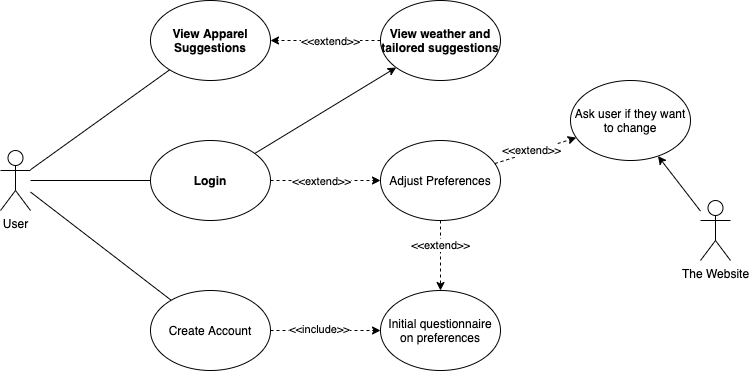

The diagram above was exported from draw.io. Its source (the exported page's mxGraphModel, read from the mxfile embedded in the PNG):
<mxGraphModel dx="1378" dy="690" grid="1" gridSize="10" guides="1" tooltips="1" connect="1" arrows="1" fold="1" page="1" pageScale="1" pageWidth="850" pageHeight="1100" math="0" shadow="0">
  <root>
    <mxCell id="0" />
    <mxCell id="1" parent="0" />
    <mxCell id="hPauTHs8GtyDGkTB2aXt-2" value="Login" style="ellipse;whiteSpace=wrap;html=1;fontStyle=1" parent="1" vertex="1">
      <mxGeometry x="200" y="320" width="120" height="80" as="geometry" />
    </mxCell>
    <mxCell id="AxJJOXoOU8DwlM60jVrU-1" value="View Apparel Suggestions" style="ellipse;whiteSpace=wrap;html=1;fontStyle=1" parent="1" vertex="1">
      <mxGeometry x="200" y="180" width="120" height="80" as="geometry" />
    </mxCell>
    <mxCell id="BQLT7fs37eKJmkyU4k4y-1" value="View weather and tailored suggestions" style="ellipse;whiteSpace=wrap;html=1;fontStyle=1" parent="1" vertex="1">
      <mxGeometry x="430" y="180" width="120" height="80" as="geometry" />
    </mxCell>
    <mxCell id="BQLT7fs37eKJmkyU4k4y-3" value="" style="endArrow=classic;html=1;dashed=1;" parent="1" source="hPauTHs8GtyDGkTB2aXt-2" target="vDs1BGbNydwBKz4BbOyX-3" edge="1">
      <mxGeometry width="50" height="50" relative="1" as="geometry">
        <mxPoint x="360.93909502159204" y="479.2422107297084" as="sourcePoint" />
        <mxPoint x="390" y="500" as="targetPoint" />
      </mxGeometry>
    </mxCell>
    <mxCell id="BQLT7fs37eKJmkyU4k4y-20" value="&lt;div&gt;&amp;lt;&amp;lt;extend&amp;gt;&amp;gt;&lt;/div&gt;" style="edgeLabel;html=1;align=center;verticalAlign=middle;resizable=0;points=[];" parent="BQLT7fs37eKJmkyU4k4y-3" vertex="1" connectable="0">
      <mxGeometry x="0.1195" y="1" relative="1" as="geometry">
        <mxPoint x="-11.71" y="1" as="offset" />
      </mxGeometry>
    </mxCell>
    <mxCell id="vDs1BGbNydwBKz4BbOyX-3" value="Adjust Preferences" style="ellipse;whiteSpace=wrap;html=1;" parent="1" vertex="1">
      <mxGeometry x="430" y="320" width="120" height="80" as="geometry" />
    </mxCell>
    <mxCell id="BQLT7fs37eKJmkyU4k4y-4" value="" style="endArrow=classic;html=1;dashed=1;" parent="1" source="BQLT7fs37eKJmkyU4k4y-1" target="AxJJOXoOU8DwlM60jVrU-1" edge="1">
      <mxGeometry width="50" height="50" relative="1" as="geometry">
        <mxPoint x="-110" y="480" as="sourcePoint" />
        <mxPoint x="-60" y="430" as="targetPoint" />
      </mxGeometry>
    </mxCell>
    <mxCell id="BQLT7fs37eKJmkyU4k4y-8" value="&amp;lt;&amp;lt;extend&amp;gt;&amp;gt;" style="edgeLabel;html=1;align=center;verticalAlign=middle;resizable=0;points=[];" parent="BQLT7fs37eKJmkyU4k4y-4" vertex="1" connectable="0">
      <mxGeometry x="-0.0685" relative="1" as="geometry">
        <mxPoint as="offset" />
      </mxGeometry>
    </mxCell>
    <mxCell id="vDs1BGbNydwBKz4BbOyX-4" value="&lt;div&gt;User&lt;/div&gt;" style="shape=umlActor;verticalLabelPosition=bottom;verticalAlign=top;html=1;outlineConnect=0;" parent="1" vertex="1">
      <mxGeometry x="50" y="330" width="30" height="60" as="geometry" />
    </mxCell>
    <mxCell id="BQLT7fs37eKJmkyU4k4y-9" value="" style="endArrow=none;html=1;endFill=0;" parent="1" source="vDs1BGbNydwBKz4BbOyX-4" target="hPauTHs8GtyDGkTB2aXt-2" edge="1">
      <mxGeometry width="50" height="50" relative="1" as="geometry">
        <mxPoint x="120" y="340" as="sourcePoint" />
        <mxPoint x="170" y="290" as="targetPoint" />
      </mxGeometry>
    </mxCell>
    <mxCell id="BQLT7fs37eKJmkyU4k4y-10" value="" style="endArrow=none;html=1;endFill=0;" parent="1" source="vDs1BGbNydwBKz4BbOyX-4" target="AxJJOXoOU8DwlM60jVrU-1" edge="1">
      <mxGeometry width="50" height="50" relative="1" as="geometry">
        <mxPoint x="40" y="310" as="sourcePoint" />
        <mxPoint x="90" y="260" as="targetPoint" />
      </mxGeometry>
    </mxCell>
    <mxCell id="BQLT7fs37eKJmkyU4k4y-12" value="" style="endArrow=classic;html=1;" parent="1" source="hPauTHs8GtyDGkTB2aXt-2" target="BQLT7fs37eKJmkyU4k4y-1" edge="1">
      <mxGeometry width="50" height="50" relative="1" as="geometry">
        <mxPoint x="290" y="320" as="sourcePoint" />
        <mxPoint x="340" y="270" as="targetPoint" />
      </mxGeometry>
    </mxCell>
    <mxCell id="BQLT7fs37eKJmkyU4k4y-13" value="Initial questionnaire on preferences" style="ellipse;whiteSpace=wrap;html=1;" parent="1" vertex="1">
      <mxGeometry x="430" y="470" width="120" height="80" as="geometry" />
    </mxCell>
    <mxCell id="BQLT7fs37eKJmkyU4k4y-14" value="" style="endArrow=classic;html=1;dashed=1;" parent="1" source="vDs1BGbNydwBKz4BbOyX-3" target="BQLT7fs37eKJmkyU4k4y-13" edge="1">
      <mxGeometry width="50" height="50" relative="1" as="geometry">
        <mxPoint x="310" y="470" as="sourcePoint" />
        <mxPoint x="360" y="420" as="targetPoint" />
      </mxGeometry>
    </mxCell>
    <mxCell id="BQLT7fs37eKJmkyU4k4y-18" value="&amp;lt;&amp;lt;extend&amp;gt;&amp;gt;" style="edgeLabel;html=1;align=center;verticalAlign=middle;resizable=0;points=[];" parent="BQLT7fs37eKJmkyU4k4y-14" vertex="1" connectable="0">
      <mxGeometry x="-0.3275" y="-1" relative="1" as="geometry">
        <mxPoint as="offset" />
      </mxGeometry>
    </mxCell>
    <mxCell id="BQLT7fs37eKJmkyU4k4y-15" value="Create Account" style="ellipse;whiteSpace=wrap;html=1;" parent="1" vertex="1">
      <mxGeometry x="200" y="470" width="120" height="80" as="geometry" />
    </mxCell>
    <mxCell id="BQLT7fs37eKJmkyU4k4y-16" value="" style="endArrow=classic;html=1;dashed=1;" parent="1" source="BQLT7fs37eKJmkyU4k4y-15" target="BQLT7fs37eKJmkyU4k4y-13" edge="1">
      <mxGeometry width="50" height="50" relative="1" as="geometry">
        <mxPoint x="240" y="650" as="sourcePoint" />
        <mxPoint x="290" y="600" as="targetPoint" />
      </mxGeometry>
    </mxCell>
    <mxCell id="BQLT7fs37eKJmkyU4k4y-17" value="" style="endArrow=none;html=1;endFill=0;" parent="1" source="vDs1BGbNydwBKz4BbOyX-4" target="BQLT7fs37eKJmkyU4k4y-15" edge="1">
      <mxGeometry width="50" height="50" relative="1" as="geometry">
        <mxPoint x="60" y="510" as="sourcePoint" />
        <mxPoint x="110" y="460" as="targetPoint" />
      </mxGeometry>
    </mxCell>
    <mxCell id="93FyRHrFGjWZx3qLI0rz-1" value="&amp;lt;&amp;lt;include&amp;gt;&amp;gt;" style="edgeLabel;html=1;align=center;verticalAlign=middle;resizable=0;points=[];" parent="1" connectable="0" vertex="1">
      <mxGeometry x="370" y="510" as="geometry">
        <mxPoint x="-2" y="-2" as="offset" />
      </mxGeometry>
    </mxCell>
    <mxCell id="BQLT7fs37eKJmkyU4k4y-21" value="The Website" style="shape=umlActor;verticalLabelPosition=bottom;verticalAlign=top;html=1;outlineConnect=0;" parent="1" vertex="1">
      <mxGeometry x="750" y="380" width="30" height="60" as="geometry" />
    </mxCell>
    <mxCell id="BQLT7fs37eKJmkyU4k4y-22" value="Ask user if they want to change" style="ellipse;whiteSpace=wrap;html=1;" parent="1" vertex="1">
      <mxGeometry x="620" y="260" width="120" height="80" as="geometry" />
    </mxCell>
    <mxCell id="BQLT7fs37eKJmkyU4k4y-24" value="" style="endArrow=classic;html=1;dashed=1;" parent="1" source="vDs1BGbNydwBKz4BbOyX-3" target="BQLT7fs37eKJmkyU4k4y-22" edge="1">
      <mxGeometry width="50" height="50" relative="1" as="geometry">
        <mxPoint x="630" y="470" as="sourcePoint" />
        <mxPoint x="680" y="420" as="targetPoint" />
      </mxGeometry>
    </mxCell>
    <mxCell id="BQLT7fs37eKJmkyU4k4y-27" value="&amp;lt;&amp;lt;extend&amp;gt;&amp;gt;" style="edgeLabel;html=1;align=center;verticalAlign=middle;resizable=0;points=[];" parent="BQLT7fs37eKJmkyU4k4y-24" vertex="1" connectable="0">
      <mxGeometry x="0.2829" y="2" relative="1" as="geometry">
        <mxPoint x="-15.84" y="5.52" as="offset" />
      </mxGeometry>
    </mxCell>
    <mxCell id="BQLT7fs37eKJmkyU4k4y-26" value="" style="endArrow=classic;html=1;" parent="1" source="BQLT7fs37eKJmkyU4k4y-21" target="BQLT7fs37eKJmkyU4k4y-22" edge="1">
      <mxGeometry width="50" height="50" relative="1" as="geometry">
        <mxPoint x="460" y="140" as="sourcePoint" />
        <mxPoint x="510" y="90" as="targetPoint" />
      </mxGeometry>
    </mxCell>
  </root>
</mxGraphModel>